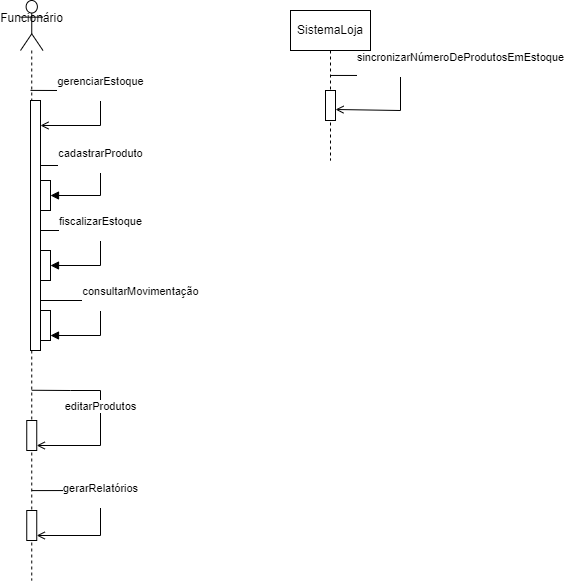

The diagram above was exported from draw.io. Its source (the exported page's mxGraphModel, read from the mxfile embedded in the PNG):
<mxGraphModel dx="1393" dy="788" grid="1" gridSize="10" guides="1" tooltips="1" connect="1" arrows="1" fold="1" page="1" pageScale="1" pageWidth="827" pageHeight="1169" math="0" shadow="0">
  <root>
    <mxCell id="0" />
    <mxCell id="1" parent="0" />
    <mxCell id="g6sFn18fRs4YydXD_49f-8" style="edgeStyle=orthogonalEdgeStyle;rounded=0;orthogonalLoop=1;jettySize=auto;html=1;exitX=0.5;exitY=1;exitDx=0;exitDy=0;" edge="1" parent="1">
      <mxGeometry relative="1" as="geometry">
        <mxPoint x="535" y="120" as="sourcePoint" />
        <mxPoint x="535" y="120" as="targetPoint" />
      </mxGeometry>
    </mxCell>
    <mxCell id="g6sFn18fRs4YydXD_49f-12" value="SistemaLoja" style="shape=umlLifeline;perimeter=lifelinePerimeter;whiteSpace=wrap;html=1;container=1;dropTarget=0;collapsible=0;recursiveResize=0;outlineConnect=0;portConstraint=eastwest;newEdgeStyle={&quot;curved&quot;:0,&quot;rounded&quot;:0};" vertex="1" parent="1">
      <mxGeometry x="520" y="120" width="80" height="150" as="geometry" />
    </mxCell>
    <mxCell id="g6sFn18fRs4YydXD_49f-76" value="" style="html=1;points=[[0,0,0,0,5],[0,1,0,0,-5],[1,0,0,0,5],[1,1,0,0,-5]];perimeter=orthogonalPerimeter;outlineConnect=0;targetShapes=umlLifeline;portConstraint=eastwest;newEdgeStyle={&quot;curved&quot;:0,&quot;rounded&quot;:0};" vertex="1" parent="g6sFn18fRs4YydXD_49f-12">
      <mxGeometry x="35" y="80" width="10" height="30" as="geometry" />
    </mxCell>
    <mxCell id="g6sFn18fRs4YydXD_49f-60" value="cadastrarProduto&lt;div&gt;&lt;br&gt;&lt;/div&gt;" style="html=1;verticalAlign=bottom;startArrow=none;startFill=0;endArrow=block;startSize=8;curved=0;rounded=0;exitX=1;exitY=0.26;exitDx=0;exitDy=0;exitPerimeter=0;" edge="1" parent="1" source="g6sFn18fRs4YydXD_49f-70">
      <mxGeometry width="60" relative="1" as="geometry">
        <mxPoint x="265" y="275" as="sourcePoint" />
        <mxPoint x="280" y="305" as="targetPoint" />
        <Array as="points">
          <mxPoint x="330" y="275" />
          <mxPoint x="330" y="305" />
        </Array>
      </mxGeometry>
    </mxCell>
    <mxCell id="g6sFn18fRs4YydXD_49f-62" value="fiscalizarEstoque&lt;div&gt;&lt;br&gt;&lt;/div&gt;" style="html=1;verticalAlign=bottom;startArrow=none;startFill=0;endArrow=block;startSize=8;curved=0;rounded=0;" edge="1" parent="1" source="g6sFn18fRs4YydXD_49f-70">
      <mxGeometry width="60" relative="1" as="geometry">
        <mxPoint x="265" y="340" as="sourcePoint" />
        <mxPoint x="280" y="375" as="targetPoint" />
        <Array as="points">
          <mxPoint x="330" y="340" />
          <mxPoint x="330" y="375" />
        </Array>
      </mxGeometry>
    </mxCell>
    <mxCell id="g6sFn18fRs4YydXD_49f-64" value="consultarMovimentação&lt;div&gt;&lt;br&gt;&lt;/div&gt;" style="html=1;verticalAlign=bottom;startArrow=oval;startFill=1;endArrow=block;startSize=8;curved=0;rounded=0;entryX=1;entryY=1;entryDx=0;entryDy=-5;entryPerimeter=0;" edge="1" parent="1" target="g6sFn18fRs4YydXD_49f-74">
      <mxGeometry x="0.0345" y="40" width="60" relative="1" as="geometry">
        <mxPoint x="265" y="410" as="sourcePoint" />
        <mxPoint x="280" y="450" as="targetPoint" />
        <Array as="points">
          <mxPoint x="330" y="410" />
          <mxPoint x="330" y="445" />
        </Array>
        <mxPoint as="offset" />
      </mxGeometry>
    </mxCell>
    <mxCell id="g6sFn18fRs4YydXD_49f-69" value="Funcionário&lt;div&gt;&lt;br&gt;&lt;/div&gt;" style="shape=umlLifeline;perimeter=lifelinePerimeter;whiteSpace=wrap;html=1;container=1;dropTarget=0;collapsible=0;recursiveResize=0;outlineConnect=0;portConstraint=eastwest;newEdgeStyle={&quot;curved&quot;:0,&quot;rounded&quot;:0};participant=umlActor;size=50;" vertex="1" parent="1">
      <mxGeometry x="250" y="110" width="22.5" height="580" as="geometry" />
    </mxCell>
    <mxCell id="g6sFn18fRs4YydXD_49f-70" value="" style="html=1;points=[[0,0,0,0,5],[0,1,0,0,-5],[1,0,0,0,5],[1,1,0,0,-5]];perimeter=orthogonalPerimeter;outlineConnect=0;targetShapes=umlLifeline;portConstraint=eastwest;newEdgeStyle={&quot;curved&quot;:0,&quot;rounded&quot;:0};" vertex="1" parent="g6sFn18fRs4YydXD_49f-69">
      <mxGeometry x="10" y="100" width="10" height="250" as="geometry" />
    </mxCell>
    <mxCell id="g6sFn18fRs4YydXD_49f-75" value="" style="html=1;points=[[0,0,0,0,5],[0,1,0,0,-5],[1,0,0,0,5],[1,1,0,0,-5]];perimeter=orthogonalPerimeter;outlineConnect=0;targetShapes=umlLifeline;portConstraint=eastwest;newEdgeStyle={&quot;curved&quot;:0,&quot;rounded&quot;:0};" vertex="1" parent="g6sFn18fRs4YydXD_49f-69">
      <mxGeometry x="6.25" y="420" width="10" height="30" as="geometry" />
    </mxCell>
    <mxCell id="g6sFn18fRs4YydXD_49f-77" value="" style="html=1;points=[[0,0,0,0,5],[0,1,0,0,-5],[1,0,0,0,5],[1,1,0,0,-5]];perimeter=orthogonalPerimeter;outlineConnect=0;targetShapes=umlLifeline;portConstraint=eastwest;newEdgeStyle={&quot;curved&quot;:0,&quot;rounded&quot;:0};" vertex="1" parent="g6sFn18fRs4YydXD_49f-69">
      <mxGeometry x="6.25" y="510" width="10" height="30" as="geometry" />
    </mxCell>
    <mxCell id="g6sFn18fRs4YydXD_49f-67" value="gerarRelatórios&lt;div&gt;&lt;br&gt;&lt;/div&gt;" style="html=1;verticalAlign=bottom;endArrow=open;curved=0;rounded=0;exitX=0.5;exitY=0.845;exitDx=0;exitDy=0;exitPerimeter=0;endFill=0;entryX=1;entryY=1;entryDx=0;entryDy=-5;entryPerimeter=0;" edge="1" parent="g6sFn18fRs4YydXD_49f-69" source="g6sFn18fRs4YydXD_49f-69" target="g6sFn18fRs4YydXD_49f-77">
      <mxGeometry width="80" relative="1" as="geometry">
        <mxPoint x="15" y="490" as="sourcePoint" />
        <mxPoint x="20" y="545" as="targetPoint" />
        <Array as="points">
          <mxPoint x="80" y="490" />
          <mxPoint x="80" y="535" />
        </Array>
      </mxGeometry>
    </mxCell>
    <mxCell id="g6sFn18fRs4YydXD_49f-68" value="editarProdutos" style="html=1;verticalAlign=bottom;endArrow=open;curved=0;rounded=0;entryX=1;entryY=1;entryDx=0;entryDy=-5;entryPerimeter=0;exitX=0.5;exitY=0.672;exitDx=0;exitDy=0;exitPerimeter=0;endFill=0;" edge="1" parent="g6sFn18fRs4YydXD_49f-69" source="g6sFn18fRs4YydXD_49f-69" target="g6sFn18fRs4YydXD_49f-75">
      <mxGeometry width="80" relative="1" as="geometry">
        <mxPoint x="15" y="395" as="sourcePoint" />
        <mxPoint x="15" y="455" as="targetPoint" />
        <Array as="points">
          <mxPoint x="50" y="390" />
          <mxPoint x="80" y="390" />
          <mxPoint x="80" y="445" />
        </Array>
      </mxGeometry>
    </mxCell>
    <mxCell id="g6sFn18fRs4YydXD_49f-58" value="gerenciarEstoque&lt;div&gt;&lt;br&gt;&lt;/div&gt;" style="html=1;verticalAlign=bottom;endArrow=open;curved=0;rounded=0;endFill=0;exitX=0.444;exitY=0.155;exitDx=0;exitDy=0;exitPerimeter=0;" edge="1" parent="g6sFn18fRs4YydXD_49f-69" source="g6sFn18fRs4YydXD_49f-69" target="g6sFn18fRs4YydXD_49f-70">
      <mxGeometry width="80" relative="1" as="geometry">
        <mxPoint x="15" y="90" as="sourcePoint" />
        <mxPoint x="10" y="115" as="targetPoint" />
        <Array as="points">
          <mxPoint x="40" y="90" />
          <mxPoint x="80" y="90" />
          <mxPoint x="80" y="100" />
          <mxPoint x="80" y="125" />
        </Array>
      </mxGeometry>
    </mxCell>
    <mxCell id="g6sFn18fRs4YydXD_49f-71" value="" style="html=1;points=[[0,0,0,0,5],[0,1,0,0,-5],[1,0,0,0,5],[1,1,0,0,-5]];perimeter=orthogonalPerimeter;outlineConnect=0;targetShapes=umlLifeline;portConstraint=eastwest;newEdgeStyle={&quot;curved&quot;:0,&quot;rounded&quot;:0};" vertex="1" parent="1">
      <mxGeometry x="270" y="290" width="10" height="30" as="geometry" />
    </mxCell>
    <mxCell id="g6sFn18fRs4YydXD_49f-72" value="" style="html=1;points=[[0,0,0,0,5],[0,1,0,0,-5],[1,0,0,0,5],[1,1,0,0,-5]];perimeter=orthogonalPerimeter;outlineConnect=0;targetShapes=umlLifeline;portConstraint=eastwest;newEdgeStyle={&quot;curved&quot;:0,&quot;rounded&quot;:0};" vertex="1" parent="1">
      <mxGeometry x="270" y="360" width="10" height="30" as="geometry" />
    </mxCell>
    <mxCell id="g6sFn18fRs4YydXD_49f-74" value="" style="html=1;points=[[0,0,0,0,5],[0,1,0,0,-5],[1,0,0,0,5],[1,1,0,0,-5]];perimeter=orthogonalPerimeter;outlineConnect=0;targetShapes=umlLifeline;portConstraint=eastwest;newEdgeStyle={&quot;curved&quot;:0,&quot;rounded&quot;:0};" vertex="1" parent="1">
      <mxGeometry x="270" y="420" width="10" height="30" as="geometry" />
    </mxCell>
    <mxCell id="g6sFn18fRs4YydXD_49f-40" value="sincronizarNúmeroDeProdutosEmEstoque&lt;div&gt;&lt;br&gt;&lt;/div&gt;" style="html=1;verticalAlign=bottom;endArrow=open;curved=0;rounded=0;exitX=0.5;exitY=0.433;exitDx=0;exitDy=0;exitPerimeter=0;entryX=0.563;entryY=0.66;entryDx=0;entryDy=0;entryPerimeter=0;endFill=0;" edge="1" parent="1" source="g6sFn18fRs4YydXD_49f-12" target="g6sFn18fRs4YydXD_49f-12">
      <mxGeometry x="-0.1333" y="60" width="80" relative="1" as="geometry">
        <mxPoint x="575" y="185" as="sourcePoint" />
        <mxPoint x="575" y="220" as="targetPoint" />
        <Array as="points">
          <mxPoint x="630" y="185" />
          <mxPoint x="630" y="220" />
        </Array>
        <mxPoint as="offset" />
      </mxGeometry>
    </mxCell>
  </root>
</mxGraphModel>